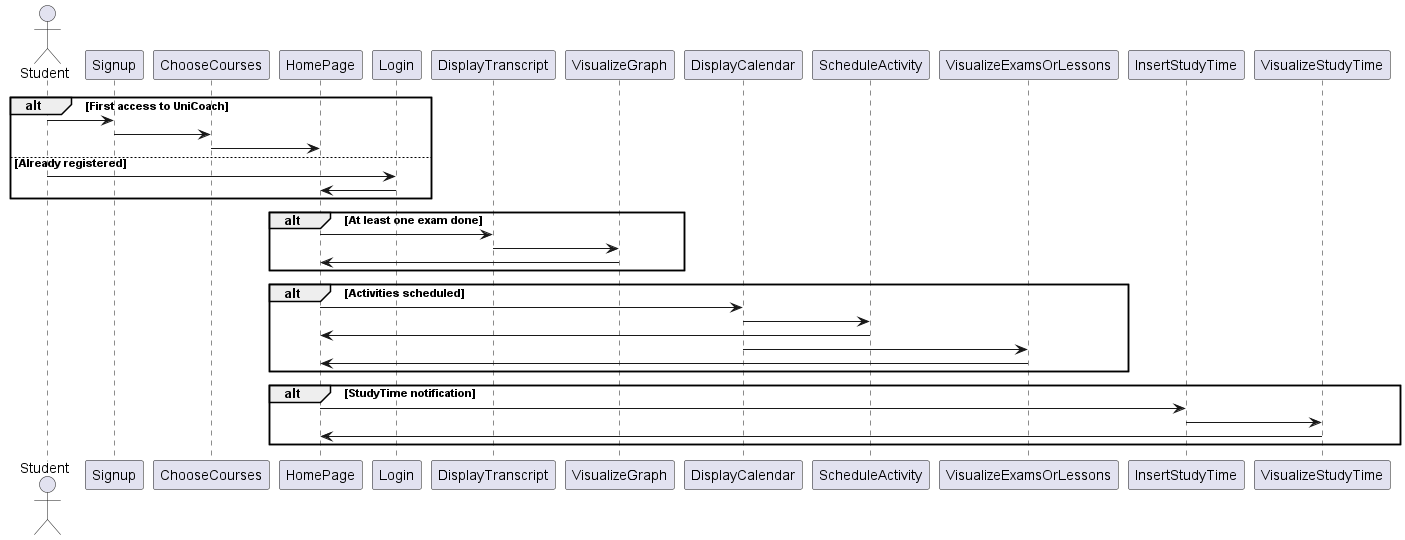

The diagram above was rendered by PlantUML. Its source (embedded in the PNG):
@startuml

Actor Student

alt First access to UniCoach
    Student -> Signup
    Signup -> ChooseCourses
    ChooseCourses -> HomePage

else Already registered
    Student -> Login
    Login -> HomePage
end

alt At least one exam done
    HomePage -> DisplayTranscript
    DisplayTranscript -> VisualizeGraph
    VisualizeGraph -> HomePage
end

alt Activities scheduled
    HomePage -> DisplayCalendar
    DisplayCalendar -> ScheduleActivity
    ScheduleActivity -> HomePage
    DisplayCalendar -> VisualizeExamsOrLessons
    VisualizeExamsOrLessons -> HomePage
end

alt StudyTime notification
    HomePage -> InsertStudyTime
    InsertStudyTime -> VisualizeStudyTime
    VisualizeStudyTime -> HomePage
end

@enduml